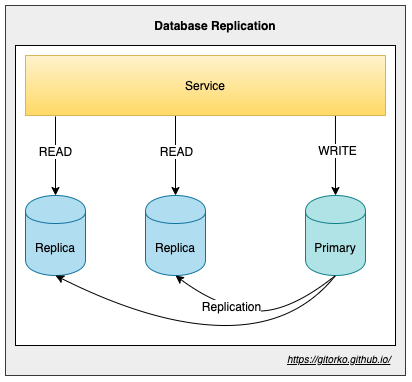

The diagram above was exported from draw.io. Its source (the exported page's mxGraphModel, read from the mxfile embedded in the PNG):
<mxGraphModel dx="922" dy="710" grid="1" gridSize="10" guides="1" tooltips="1" connect="1" arrows="1" fold="1" page="1" pageScale="1" pageWidth="500" pageHeight="1200" math="0" shadow="0">
  <root>
    <mxCell id="0" />
    <mxCell id="1" parent="0" />
    <mxCell id="71RXZbFfRGHe3SySP9BU-20" value="" style="rounded=0;whiteSpace=wrap;html=1;fillColor=#eeeeee;strokeColor=#36393d;" vertex="1" parent="1">
      <mxGeometry x="60" y="20" width="400" height="370" as="geometry" />
    </mxCell>
    <mxCell id="71RXZbFfRGHe3SySP9BU-19" value="" style="rounded=0;whiteSpace=wrap;html=1;" vertex="1" parent="1">
      <mxGeometry x="70" y="60" width="380" height="300" as="geometry" />
    </mxCell>
    <mxCell id="71RXZbFfRGHe3SySP9BU-9" style="edgeStyle=orthogonalEdgeStyle;rounded=0;orthogonalLoop=1;jettySize=auto;html=1;exitX=0.861;exitY=0.983;exitDx=0;exitDy=0;entryX=0.5;entryY=0;entryDx=0;entryDy=0;exitPerimeter=0;" edge="1" parent="1" source="71RXZbFfRGHe3SySP9BU-1" target="71RXZbFfRGHe3SySP9BU-2">
      <mxGeometry relative="1" as="geometry" />
    </mxCell>
    <mxCell id="71RXZbFfRGHe3SySP9BU-10" value="WRITE" style="text;html=1;align=center;verticalAlign=middle;resizable=0;points=[];labelBackgroundColor=#ffffff;" vertex="1" connectable="0" parent="71RXZbFfRGHe3SySP9BU-9">
      <mxGeometry x="-0.1108" y="2" relative="1" as="geometry">
        <mxPoint as="offset" />
      </mxGeometry>
    </mxCell>
    <mxCell id="71RXZbFfRGHe3SySP9BU-11" style="edgeStyle=orthogonalEdgeStyle;rounded=0;orthogonalLoop=1;jettySize=auto;html=1;entryX=0.5;entryY=0;entryDx=0;entryDy=0;" edge="1" parent="1" target="71RXZbFfRGHe3SySP9BU-3">
      <mxGeometry relative="1" as="geometry">
        <mxPoint x="110" y="131" as="sourcePoint" />
      </mxGeometry>
    </mxCell>
    <mxCell id="71RXZbFfRGHe3SySP9BU-12" value="READ" style="text;html=1;align=center;verticalAlign=middle;resizable=0;points=[];labelBackgroundColor=#ffffff;" vertex="1" connectable="0" parent="71RXZbFfRGHe3SySP9BU-11">
      <mxGeometry x="-0.1139" relative="1" as="geometry">
        <mxPoint as="offset" />
      </mxGeometry>
    </mxCell>
    <mxCell id="71RXZbFfRGHe3SySP9BU-13" style="edgeStyle=orthogonalEdgeStyle;rounded=0;orthogonalLoop=1;jettySize=auto;html=1;exitX=0.414;exitY=0.998;exitDx=0;exitDy=0;exitPerimeter=0;" edge="1" parent="1" source="71RXZbFfRGHe3SySP9BU-1" target="71RXZbFfRGHe3SySP9BU-4">
      <mxGeometry relative="1" as="geometry">
        <mxPoint x="230" y="140" as="sourcePoint" />
        <Array as="points">
          <mxPoint x="230" y="130" />
        </Array>
      </mxGeometry>
    </mxCell>
    <mxCell id="71RXZbFfRGHe3SySP9BU-14" value="READ" style="text;html=1;align=center;verticalAlign=middle;resizable=0;points=[];labelBackgroundColor=#ffffff;" vertex="1" connectable="0" parent="71RXZbFfRGHe3SySP9BU-13">
      <mxGeometry x="-0.0861" y="1" relative="1" as="geometry">
        <mxPoint as="offset" />
      </mxGeometry>
    </mxCell>
    <mxCell id="71RXZbFfRGHe3SySP9BU-1" value="Service" style="rounded=0;whiteSpace=wrap;html=1;gradientColor=#ffd966;fillColor=#fff2cc;strokeColor=#d6b656;" vertex="1" parent="1">
      <mxGeometry x="80" y="70" width="360" height="60" as="geometry" />
    </mxCell>
    <mxCell id="71RXZbFfRGHe3SySP9BU-2" value="Primary" style="shape=cylinder;whiteSpace=wrap;html=1;boundedLbl=1;backgroundOutline=1;fillColor=#b0e3e6;strokeColor=#0e8088;" vertex="1" parent="1">
      <mxGeometry x="360" y="210" width="60" height="80" as="geometry" />
    </mxCell>
    <mxCell id="71RXZbFfRGHe3SySP9BU-3" value="Replica" style="shape=cylinder;whiteSpace=wrap;html=1;boundedLbl=1;backgroundOutline=1;fillColor=#b1ddf0;strokeColor=#10739e;" vertex="1" parent="1">
      <mxGeometry x="80" y="210" width="60" height="80" as="geometry" />
    </mxCell>
    <mxCell id="71RXZbFfRGHe3SySP9BU-4" value="Replica" style="shape=cylinder;whiteSpace=wrap;html=1;boundedLbl=1;backgroundOutline=1;fillColor=#b1ddf0;strokeColor=#10739e;" vertex="1" parent="1">
      <mxGeometry x="200" y="210" width="60" height="80" as="geometry" />
    </mxCell>
    <mxCell id="71RXZbFfRGHe3SySP9BU-15" value="" style="curved=1;endArrow=classic;html=1;exitX=0.5;exitY=1;exitDx=0;exitDy=0;entryX=0.5;entryY=1;entryDx=0;entryDy=0;" edge="1" parent="1" source="71RXZbFfRGHe3SySP9BU-2" target="71RXZbFfRGHe3SySP9BU-4">
      <mxGeometry width="50" height="50" relative="1" as="geometry">
        <mxPoint x="80" y="360" as="sourcePoint" />
        <mxPoint x="130" y="310" as="targetPoint" />
        <Array as="points">
          <mxPoint x="340" y="330" />
          <mxPoint x="270" y="320" />
        </Array>
      </mxGeometry>
    </mxCell>
    <mxCell id="71RXZbFfRGHe3SySP9BU-17" value="Replication" style="text;html=1;align=center;verticalAlign=middle;resizable=0;points=[];labelBackgroundColor=#ffffff;" vertex="1" connectable="0" parent="71RXZbFfRGHe3SySP9BU-15">
      <mxGeometry x="0.2928" y="-2" relative="1" as="geometry">
        <mxPoint as="offset" />
      </mxGeometry>
    </mxCell>
    <mxCell id="71RXZbFfRGHe3SySP9BU-16" value="" style="curved=1;endArrow=classic;html=1;entryX=0.5;entryY=1;entryDx=0;entryDy=0;" edge="1" parent="1" target="71RXZbFfRGHe3SySP9BU-3">
      <mxGeometry width="50" height="50" relative="1" as="geometry">
        <mxPoint x="390" y="290" as="sourcePoint" />
        <mxPoint x="240" y="300" as="targetPoint" />
        <Array as="points">
          <mxPoint x="350" y="340" />
          <mxPoint x="210" y="340" />
        </Array>
      </mxGeometry>
    </mxCell>
    <mxCell id="71RXZbFfRGHe3SySP9BU-21" value="Database Replication" style="text;html=1;strokeColor=none;fillColor=none;align=center;verticalAlign=middle;whiteSpace=wrap;rounded=0;fontStyle=1" vertex="1" parent="1">
      <mxGeometry x="190" y="30" width="160" height="20" as="geometry" />
    </mxCell>
    <UserObject label="&lt;i&gt;&lt;u&gt;&lt;font style=&quot;font-size: 10px&quot;&gt;https://gitorko.github.io/&lt;/font&gt;&lt;/u&gt;&lt;/i&gt;" link="https://gitorko.github.io/" id="71RXZbFfRGHe3SySP9BU-22">
      <mxCell style="text;html=1;" vertex="1" parent="1">
        <mxGeometry x="340" y="360" width="110" height="30" as="geometry" />
      </mxCell>
    </UserObject>
  </root>
</mxGraphModel>